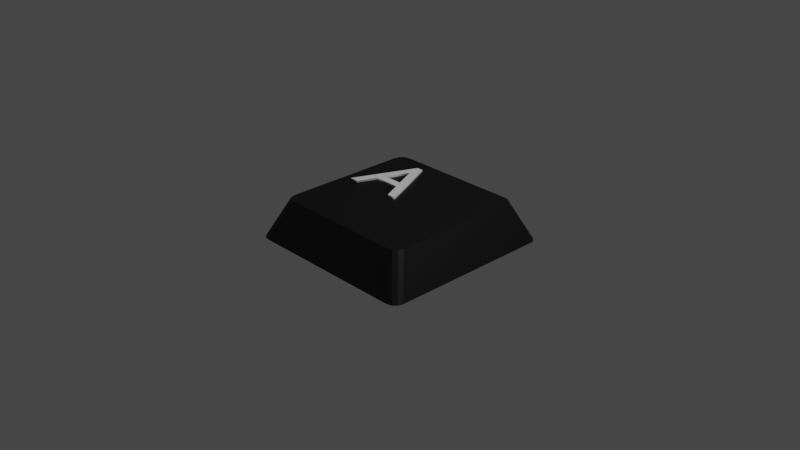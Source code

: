 # Source: Basic_Key_A_.blend  (saved by Blender 3.3.6; exported with 4.5.12 LTS)
import bpy
from mathutils import Matrix  # noqa: F401  (used for matrix-valued properties, if any)

bpy.ops.wm.read_factory_settings(use_empty=True)
scene = bpy.context.scene
scene.name = 'Scene'

# ---- collections
col_collection = bpy.data.collections.new('Collection'); scene.collection.children.link(col_collection)

# ---- materials (node trees are filled in below, after node groups)
mat_material = bpy.data.materials.new('Material')
mat_material.alpha_threshold = 0.0
mat_material.use_transparent_shadow = False
mat_material.roughness = 0.5
mat_material.line_color = (0.0, 0.0, 0.0, 1.0)
mat_text_mat = bpy.data.materials.new('Text Mat')
mat_text_mat.use_transparent_shadow = False

# ---- material node trees
mat_material.use_nodes = True; mat_material.node_tree.nodes.clear()
_N = mat_material.node_tree.nodes; _L = mat_material.node_tree.links
n0 = _N.new('ShaderNodeOutputMaterial'); n0.name = 'Material Output'; n0.location = (300, 300)
n1 = _N.new('ShaderNodeBsdfPrincipled'); n1.name = 'Principled BSDF'; n1.location = (10, 300)
n1.distribution = 'GGX'
n1.subsurface_method = 'RANDOM_WALK_SKIN'
n1.inputs[0].default_value = (0.0, 0.0, 0.0, 1.0)
n1.inputs[3].default_value = 1.45
n1.inputs[27].default_value = (0.0, 0.0, 0.0, 1.0)
n1.inputs[28].default_value = 1.0
_L.new(n1.outputs[0], n0.inputs[0])
n0.is_active_output = True
mat_text_mat.use_nodes = True; mat_text_mat.node_tree.nodes.clear()
_N = mat_text_mat.node_tree.nodes; _L = mat_text_mat.node_tree.links
n0 = _N.new('ShaderNodeBsdfPrincipled'); n0.name = 'Principled BSDF'; n0.location = (10, 300)
n0.distribution = 'GGX'
n0.subsurface_method = 'RANDOM_WALK_SKIN'
n0.inputs[3].default_value = 1.45
n0.inputs[27].default_value = (0.0, 0.0, 0.0, 1.0)
n0.inputs[28].default_value = 1.0
n1 = _N.new('ShaderNodeOutputMaterial'); n1.name = 'Material Output'; n1.location = (300, 300)
_L.new(n0.outputs[0], n1.inputs[0])
n1.is_active_output = True

# ---- world
world_world = bpy.data.worlds.new('World'); scene.world = world_world
world_world.use_nodes = True; world_world.node_tree.nodes.clear()
_N = world_world.node_tree.nodes; _L = world_world.node_tree.links
n0 = _N.new('ShaderNodeOutputWorld'); n0.name = 'World Output'; n0.location = (300, 300)
n1 = _N.new('ShaderNodeBackground'); n1.name = 'Background'; n1.location = (10, 300)
n1.inputs[0].default_value = (0.05088, 0.05088, 0.05088, 1.0)
_L.new(n1.outputs[0], n0.inputs[0])
n0.is_active_output = True
world_world.color = (0.05088, 0.05088, 0.05088)
world_world.use_sun_shadow = False
world_world.sun_shadow_jitter_overblur = 0.0

# ---- cameras
cam_camera = bpy.data.cameras.new('Camera')
cam_camera.clip_end = 100.0
cam_camera.ortho_scale = 7.314

# ---- lights
light_light = bpy.data.lights.new('Light', 'POINT')
light_light.transmission_factor = 0.0
light_light.energy = 1000.0
light_light.shadow_soft_size = 0.1
light_light.shadow_maximum_resolution = 0.006
light_light.use_absolute_resolution = True

# ---- meshes
me_cube = bpy.data.meshes.new('Cube')
me_cube.from_pydata([(0.806, 0.6978, 0.2146), (0.6978, 0.806, 0.2146), (0.7915, 0.7519, 0.2146), (0.7519, 0.7915, 0.2146), (0.8918, 1.0, -0.2146), (1.0, 0.8918, -0.2146), (0.9459, 0.9855, -0.2146), (0.9855, 0.9459, -0.2146), (0.6978, -0.806, 0.2146), (0.806, -0.6978, 0.2146), (0.7519, -0.7915, 0.2146), (0.7915, -0.7519, 0.2146), (1.0, -0.8918, -0.2146), (0.8918, -1.0, -0.2146), (0.9855, -0.9459, -0.2146), (0.9459, -0.9855, -0.2146), (-0.6978, 0.806, 0.2146), (-0.806, 0.6978, 0.2146), (-0.7519, 0.7915, 0.2146), (-0.7915, 0.7519, 0.2146), (-1.0, 0.8918, -0.2146), (-0.8918, 1.0, -0.2146), (-0.9855, 0.9459, -0.2146), (-0.9459, 0.9855, -0.2146), (-0.806, -0.6978, 0.2146), (-0.6978, -0.806, 0.2146), (-0.7915, -0.7519, 0.2146), (-0.7519, -0.7915, 0.2146), (-0.8918, -1.0, -0.2146), (-1.0, -0.8918, -0.2146), (-0.9459, -0.9855, -0.2146), (-0.9855, -0.9459, -0.2146)], [], [(20, 22, 23, 21, 4, 6, 7, 5, 12, 14, 15, 13, 28, 30, 31, 29), (29, 24, 17, 20), (13, 8, 25, 28), (0, 2, 3, 1, 16, 18, 19, 17, 24, 26, 27, 25, 8, 10, 11, 9), (5, 0, 9, 12), (0, 5, 7, 2), (2, 7, 6, 3), (3, 6, 4, 1), (28, 25, 27, 30), (30, 27, 26, 31), (31, 26, 24, 29), (8, 13, 15, 10), (10, 15, 14, 11), (11, 14, 12, 9), (16, 21, 23, 18), (18, 23, 22, 19), (19, 22, 20, 17), (21, 16, 1, 4)])
_uv = me_cube.uv_layers.new(name='UVMap')
_uv.uv.foreach_set('vector', [0.125, 0.5135, 0.1268, 0.5068, 0.1318, 0.5018, 0.1385, 0.5, 0.3615, 0.5, 0.3682, 0.5018, 0.3732, 0.5068, 0.375, 0.5135, 0.375, 0.7365, 0.3732, 0.7432, 0.3682, 0.7482, 0.3615, 0.75, 0.1385, 0.75, 0.1318, 0.7482, 0.1268, 0.7432, 0.125, 0.7365, 0.375, 0.01352, 0.625, 0.01677, 0.625, 0.2332, 0.375, 0.2365, 0.375, 0.7635, 0.625, 0.7668, 0.625, 0.9832, 0.375, 0.9865, 0.625, 0.5168, 0.6272, 0.5084, 0.6334, 0.5022, 0.6418, 0.5, 0.8582, 0.5, 0.8666, 0.5022, 0.8728, 0.5084, 0.875, 0.5168, 0.875, 0.7332, 0.8728, 0.7416, 0.8666, 0.7478, 0.8582, 0.75, 0.6418, 0.75, 0.6334, 0.7478, 0.6272, 0.7416, 0.625, 0.7332, 0.375, 0.5135, 0.625, 0.5168, 0.625, 0.7332, 0.375, 0.7365, 0.625, 0.5168, 0.375, 0.5135, 0.3782, 0.5065, 0.6282, 0.5081, 0.6282, 0.5081, 0.3782, 0.5065, 0.3782, 0.4935, 0.6282, 0.4919, 0.6282, 0.4919, 0.3782, 0.4935, 0.375, 0.4865, 0.625, 0.4832, 0.375, 0.9865, 0.625, 0.9832, 0.625, 1.0, 0.3878, 1.0, 0.3878, 0.0, 0.625, 0.0, 0.6282, 0.008147, 0.3782, 0.006503, 0.3782, 0.006503, 0.6282, 0.008147, 0.625, 0.01677, 0.375, 0.01352, 0.625, 0.7668, 0.375, 0.7635, 0.3782, 0.7565, 0.6282, 0.7581, 0.6282, 0.7581, 0.3782, 0.7565, 0.3782, 0.7435, 0.6282, 0.7419, 0.6282, 0.7419, 0.3782, 0.7435, 0.375, 0.7365, 0.625, 0.7332, 0.625, 0.2668, 0.375, 0.2635, 0.3782, 0.2565, 0.6282, 0.2581, 0.6282, 0.2581, 0.3782, 0.2565, 0.3782, 0.2435, 0.6282, 0.2419, 0.6282, 0.2419, 0.3782, 0.2435, 0.375, 0.2365, 0.625, 0.2332, 0.375, 0.2635, 0.625, 0.2668, 0.625, 0.4832, 0.375, 0.4865])
me_cube.materials.append(mat_material)
me_cube.use_mirror_vertex_groups = False
me_cube.update()

# ---- curves / text
txt_text_001 = bpy.data.curves.new('Text.001', 'FONT')
txt_text_001.dimensions = '2D'
txt_text_001.body = 'A'
txt_text_001.materials.append(mat_text_mat)
txt_text_001.extrude = 0.01

# ---- objects
ob_cube = bpy.data.objects.new('Cube', me_cube)
ob_light = bpy.data.objects.new('Light', light_light)
ob_camera = bpy.data.objects.new('Camera', cam_camera)
ob_text = bpy.data.objects.new('Text', txt_text_001)

# ---- transforms, parenting, visibility, modifiers, constraints
ob_cube.location = (0.0, 0.0, 0.0)
ob_cube.lock_rotations_4d = False
ob_cube.empty_display_type = 'ARROWS'
ob_cube.lineart.crease_threshold = 0.0
ob_light.location = (4.076, 1.005, 5.904)
ob_light.rotation_euler = (0.6503, 0.05522, 1.866)
ob_light.lock_rotations_4d = False
ob_light.empty_display_type = 'ARROWS'
ob_light.color = (0.0, 0.0, 0.0, 0.0)
ob_light.lineart.crease_threshold = 0.0
ob_camera.location = (7.359, -6.926, 4.958)
ob_camera.rotation_euler = (1.109, 0.0, 0.8149)
ob_camera.lock_rotations_4d = False
ob_camera.empty_display_type = 'ARROWS'
ob_camera.color = (0.0, 0.0, 0.0, 0.0)
ob_camera.display_type = 'WIRE'
ob_camera.lineart.crease_threshold = 0.0
ob_text.location = (-0.7004, -0.03085, 0.2239)

# ---- collection membership
col_collection.objects.link(ob_cube)
col_collection.objects.link(ob_light)
col_collection.objects.link(ob_camera)
col_collection.objects.link(ob_text)

# ---- scene / render settings (as saved in the file)
scene.camera = ob_camera
scene.frame_start = 1; scene.frame_end = 250; scene.frame_set(1)
scene.render.engine = 'BLENDER_EEVEE_NEXT'
scene.cycles.sampling_pattern = 'TABULATED_SOBOL'
scene.cycles.use_light_tree = False
scene.view_settings.view_transform = 'Filmic'
bpy.context.view_layer.update()
